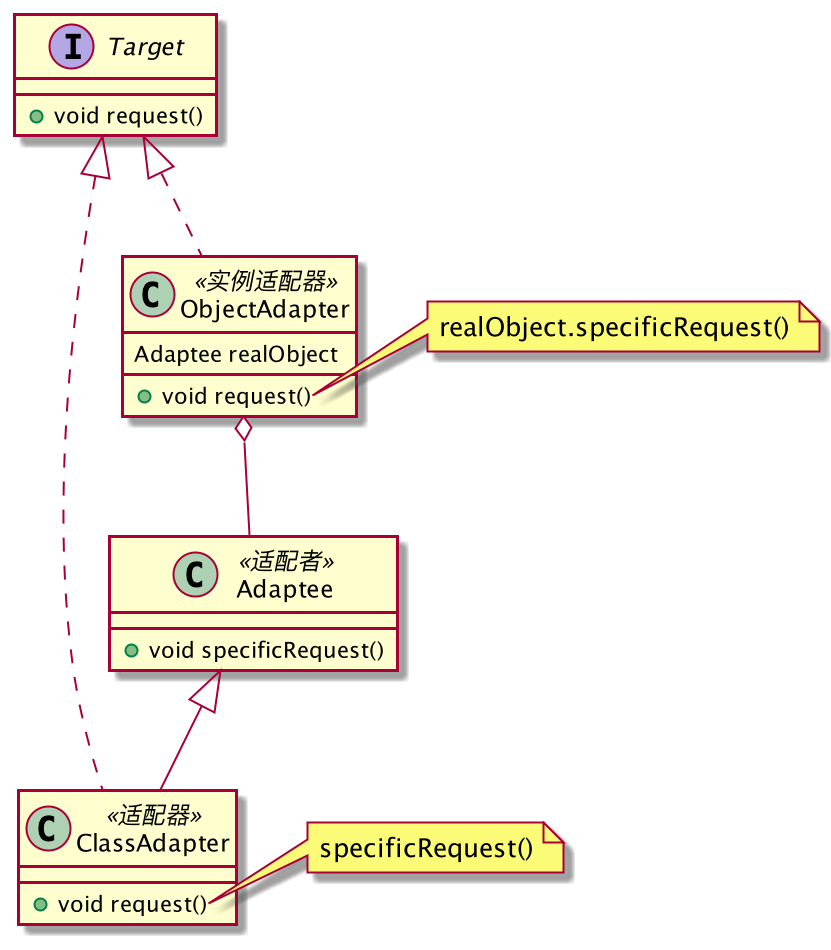

The diagram above was rendered by PlantUML. Its source (embedded in the PNG):
@startuml
interface Target {
 + void request() 
}

class Adaptee <<适配者>> {
+ void specificRequest()
}   
  
class ClassAdapter <<适配器>> {
+ void request()
}

Adaptee <|-- ClassAdapter
Target <|.. ClassAdapter

note right of ClassAdapter::request
    specificRequest()
end note
class ObjectAdapter <<实例适配器>> {
    Adaptee realObject
    + void request()
}
ObjectAdapter o--Adaptee
Target <|.. ObjectAdapter

note right of ObjectAdapter::request
realObject.specificRequest()
end note

@enduml